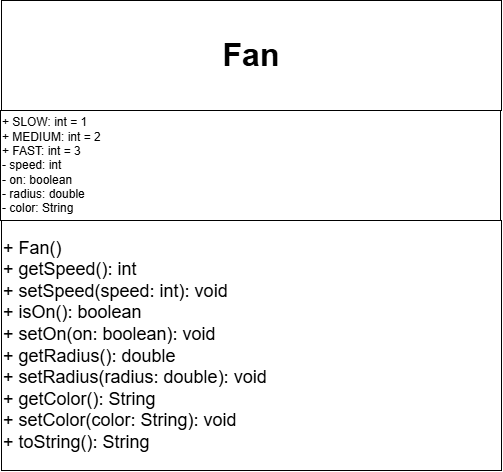

The diagram above was exported from draw.io. Its source (the exported page's mxGraphModel, read from the mxfile embedded in the PNG):
<mxGraphModel dx="1030" dy="657" grid="1" gridSize="10" guides="1" tooltips="1" connect="1" arrows="1" fold="1" page="1" pageScale="1" pageWidth="827" pageHeight="1169" math="0" shadow="0">
  <root>
    <mxCell id="0" />
    <mxCell id="1" parent="0" />
    <mxCell id="f1cFDvZQzK_zJJghW22D-1" parent="1" style="rounded=0;whiteSpace=wrap;html=1;" value="&lt;span style=&quot;font-size: 32px;&quot;&gt;&lt;b&gt;Fan&lt;/b&gt;&lt;/span&gt;" vertex="1">
      <mxGeometry height="110" width="500" x="164" y="80" as="geometry" />
    </mxCell>
    <mxCell id="f1cFDvZQzK_zJJghW22D-3" parent="1" style="rounded=0;whiteSpace=wrap;html=1;align=left;" value="&lt;div&gt;&lt;font&gt;+ SLOW: int = 1&lt;/font&gt;&lt;/div&gt;&lt;div&gt;&lt;font&gt;+ MEDIUM: int = 2&lt;/font&gt;&lt;/div&gt;&lt;div&gt;&lt;font&gt;+ FAST: int = 3&lt;/font&gt;&lt;/div&gt;&lt;div&gt;&lt;font&gt;- speed: int&lt;/font&gt;&lt;/div&gt;&lt;div&gt;&lt;font&gt;- on: boolean&lt;/font&gt;&lt;/div&gt;&lt;div&gt;&lt;font&gt;- radius: double&lt;/font&gt;&lt;/div&gt;&lt;div&gt;&lt;font&gt;- color: String&lt;/font&gt;&lt;/div&gt;" vertex="1">
      <mxGeometry height="110" width="500" x="163" y="190" as="geometry" />
    </mxCell>
    <mxCell id="f1cFDvZQzK_zJJghW22D-4" parent="1" style="rounded=0;whiteSpace=wrap;html=1;align=left;" value="&lt;div&gt;&lt;font style=&quot;font-size: 18px;&quot;&gt;+ Fan()&lt;/font&gt;&lt;/div&gt;&lt;div&gt;&lt;font style=&quot;font-size: 18px;&quot;&gt;+ getSpeed(): int&lt;/font&gt;&lt;/div&gt;&lt;div&gt;&lt;font style=&quot;font-size: 18px;&quot;&gt;+ setSpeed(speed: int): void&lt;/font&gt;&lt;/div&gt;&lt;div&gt;&lt;font style=&quot;font-size: 18px;&quot;&gt;+ isOn(): boolean&lt;/font&gt;&lt;/div&gt;&lt;div&gt;&lt;font style=&quot;font-size: 18px;&quot;&gt;+ setOn(on: boolean): void&lt;/font&gt;&lt;/div&gt;&lt;div&gt;&lt;font style=&quot;font-size: 18px;&quot;&gt;+ getRadius(): double&lt;/font&gt;&lt;/div&gt;&lt;div&gt;&lt;font style=&quot;font-size: 18px;&quot;&gt;+ setRadius(radius: double): void&lt;/font&gt;&lt;/div&gt;&lt;div&gt;&lt;font style=&quot;font-size: 18px;&quot;&gt;+ getColor(): String&lt;/font&gt;&lt;/div&gt;&lt;div&gt;&lt;font style=&quot;font-size: 18px;&quot;&gt;+ setColor(color: String): void&lt;/font&gt;&lt;/div&gt;&lt;div&gt;&lt;font style=&quot;font-size: 18px;&quot;&gt;+ toString(): String&lt;/font&gt;&lt;/div&gt;" vertex="1">
      <mxGeometry height="250" width="500" x="164" y="300" as="geometry" />
    </mxCell>
  </root>
</mxGraphModel>